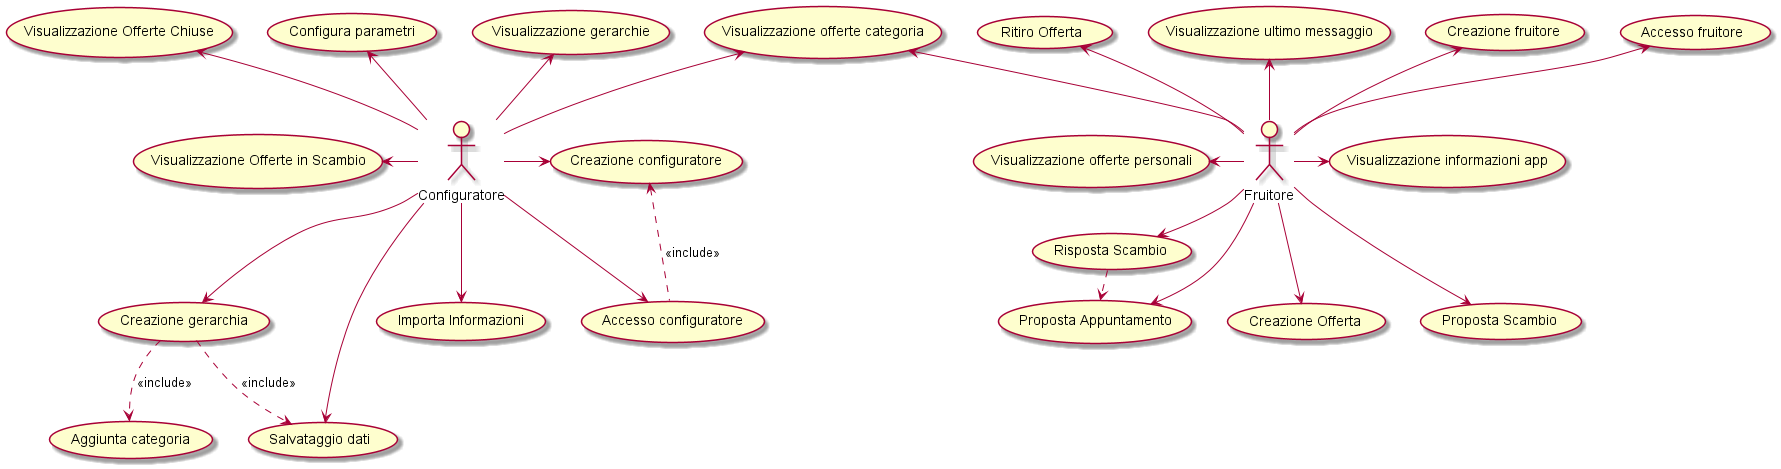

The diagram above was rendered by PlantUML. Its source (embedded in the PNG):
@startuml
:Fruitore: as Admin
(Accesso fruitore) as (UseF1)
(Creazione fruitore) as (UseF2)
(Visualizzazione informazioni app) as (UseF3)
(Visualizzazione offerte categoria) as (UseF5)
(Visualizzazione offerte personali) as (UseF6)
(Creazione Offerta) as (UseF7)
(Visualizzazione ultimo messaggio) as (UseF8)
(Risposta Scambio) as (UseF9)
(Proposta Appuntamento) as (UseF10)
(Proposta Scambio) as (UseF11)
(Ritiro Offerta) as (UseF12)

Admin -right-> (UseF3)
Admin -up-> (UseF12)
Admin -up-> (UseF10)
Admin -up-> (UseF1)
Admin -up-> (UseF2)
Admin -right-> (UseF9)
Admin -left-> (UseF6)
Admin -up-> (UseF5)
Admin -down-> (UseF7)
Admin -up-> (UseF8)
Admin -down-> (UseF11)

(UseF9) .right.> (UseF10): <<include>>


(Accesso configuratore) as (Use1)
(Creazione configuratore) as (Use2)
(Salvataggio dati) as (Use3)
(Visualizzazione gerarchie) as (Use4)
(Creazione gerarchia) as (Use5)
(Aggiunta categoria) as (Use6)
(Configura parametri) as (Use7)
(Visualizzazione Offerte in Scambio) as (Use8)
(Visualizzazione Offerte Chiuse) as (Use9)
(Importa Informazioni) as (Use10)

:Configuratore: as Admin2
Admin2 -up-> (Use4)
Admin2 -down-> (Use5)
Admin2 -left-> (Use3)
Admin2 -right-> (Use2)
Admin2 -down-> (Use1)
Admin2 -up-> (Use7)
Admin2 -up-> (UseF5)
Admin2 -up-> (Use9)
Admin2 -left-> (Use8)
Admin2 -down-> (Use10)

(Use1) .up.> (Use2): <<include>>
(Use5) .down.> (Use6): <<include>>
(Use5) ..> (Use3): <<include>>
@enduml